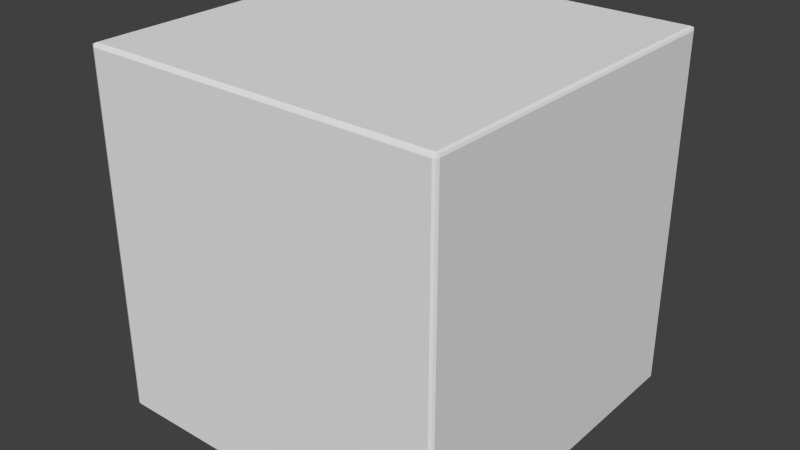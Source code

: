 # Source: smoothcube.blend  (saved by Blender 2.66.0; exported with 4.5.12 LTS)
import bpy
from mathutils import Matrix  # noqa: F401  (used for matrix-valued properties, if any)

bpy.ops.wm.read_factory_settings(use_empty=True)
scene = bpy.context.scene
scene.name = 'Scene'

# ---- collections
col_collection_5 = bpy.data.collections.new('Collection 5'); scene.collection.children.link(col_collection_5)

# ---- world
world_world = bpy.data.worlds.new('World'); scene.world = world_world
world_world.color = (0.05088, 0.05088, 0.05088)
world_world.use_sun_shadow = False
world_world.sun_shadow_jitter_overblur = 0.0
world_world.cycles.sampling_method = 'MANUAL'
world_world.cycles.sample_map_resolution = 256

# ---- meshes
me_cube = bpy.data.meshes.new('Cube')
me_cube.from_pydata([(-0.98, -1.0, -1.0), (-1.0, -0.98, -1.0), (-0.9941, -0.9941, -1.0), (-1.0, 0.98, -1.0), (-0.98, 1.0, -1.0), (-0.9941, 0.9941, -1.0), (0.98, 1.0, -1.0), (1.0, 0.98, -1.0), (0.9941, 0.9941, -1.0), (1.0, -0.98, -1.0), (0.98, -1.0, -1.0), (0.9941, -0.9941, -1.0), (-0.98, -1.0, 0.98), (-0.98, -0.98, 1.0), (-1.0, -0.98, 0.98), (-0.98, -0.9941, 0.9941), (-0.9941, -0.98, 0.9941), (-0.9941, -0.9941, 0.98), (-0.993, -0.993, 0.993), (-1.0, 0.98, 0.98), (-0.98, 0.98, 1.0), (-0.98, 1.0, 0.98), (-0.9941, 0.98, 0.9941), (-0.98, 0.9941, 0.9941), (-0.9941, 0.9941, 0.98), (-0.993, 0.993, 0.993), (0.98, 1.0, 0.98), (0.98, 0.98, 1.0), (1.0, 0.98, 0.98), (0.98, 0.9941, 0.9941), (0.9941, 0.98, 0.9941), (0.9941, 0.9941, 0.98), (0.993, 0.993, 0.993), (1.0, -0.98, 0.98), (0.98, -0.98, 1.0), (0.98, -1.0, 0.98), (0.9941, -0.98, 0.9941), (0.98, -0.9941, 0.9941), (0.9941, -0.9941, 0.98), (0.993, -0.993, 0.993)], [], [(35, 12, 0, 10), (28, 33, 9, 7), (34, 27, 20, 13), (21, 26, 6, 4), (12, 15, 18, 17), (13, 16, 18, 15), (14, 17, 18, 16), (19, 22, 25, 24), (20, 23, 25, 22), (21, 24, 25, 23), (26, 29, 32, 31), (27, 30, 32, 29), (28, 31, 32, 30), (33, 36, 39, 38), (34, 37, 39, 36), (35, 38, 39, 37), (13, 20, 22, 16), (16, 22, 19, 14), (21, 4, 5, 24), (24, 5, 3, 19), (0, 12, 17, 2), (2, 17, 14, 1), (20, 27, 29, 23), (23, 29, 26, 21), (28, 7, 8, 31), (31, 8, 6, 26), (27, 34, 36, 30), (30, 36, 33, 28), (35, 10, 11, 38), (38, 11, 9, 33), (34, 13, 15, 37), (37, 15, 12, 35), (14, 19, 3, 1)])
_uv = me_cube.uv_layers.new(name='UVMap')
_uv.uv.foreach_set('vector', [0.3388, 0.6682, 0.3378, 0.3387, 0.6666, 0.3377, 0.6676, 0.6672, 0.003512, 0.6682, 0.002502, 0.3387, 0.3313, 0.3377, 0.3324, 0.6672, 0.002378, 0.003388, 0.3319, 0.002378, 0.3329, 0.3319, 0.003388, 0.3329, 0.6712, 0.3329, 0.6701, 0.003386, 0.999, 0.002377, 1.0, 0.3319, 0.3378, 0.3387, 0.3353, 0.3387, 0.3354, 0.3365, 0.3376, 0.3363, 0.003388, 0.3329, 0.003396, 0.3353, 0.00121, 0.3351, 0.001011, 0.3329, 0.3388, 0.3329, 0.3386, 0.3353, 0.3365, 0.3351, 0.3363, 0.3329, 0.3378, 0.003386, 0.3353, 0.003394, 0.3354, 0.001208, 0.3376, 0.001009, 0.3329, 0.3319, 0.3353, 0.3319, 0.3351, 0.3341, 0.3329, 0.3343, 0.6712, 0.3329, 0.671, 0.3353, 0.6688, 0.3351, 0.6687, 0.3329, 0.6701, 0.003386, 0.6676, 0.003394, 0.6678, 0.001208, 0.67, 0.001009, 0.3319, 0.002378, 0.3319, 0.0, 0.3341, 0.0001855, 0.3343, 0.00237, 0.003512, 0.6682, 0.003367, 0.6706, 0.001178, 0.6704, 0.001011, 0.6682, 0.002502, 0.3387, 0.0, 0.3387, 0.0001534, 0.3365, 0.002341, 0.3363, 0.002378, 0.003388, 0.0, 0.003396, 0.0001855, 0.00121, 0.00237, 0.001011, 0.3388, 0.6682, 0.3386, 0.6706, 0.3365, 0.6704, 0.3363, 0.6682, 0.003388, 0.3329, 0.3329, 0.3319, 0.3329, 0.3343, 0.003396, 0.3353, 0.3363, 0.3329, 0.3353, 0.003394, 0.3378, 0.003386, 0.3388, 0.3329, 0.6712, 0.3329, 1.0, 0.3319, 0.9999, 0.3343, 0.671, 0.3353, 0.3376, 0.001009, 0.6665, 0.0, 0.6666, 0.002377, 0.3378, 0.003386, 0.6666, 0.3377, 0.3378, 0.3387, 0.3376, 0.3363, 0.6665, 0.3353, 0.6675, 0.3343, 0.3386, 0.3353, 0.3388, 0.3329, 0.6676, 0.3319, 0.3329, 0.3319, 0.3319, 0.002378, 0.3343, 0.00237, 0.3353, 0.3319, 0.6687, 0.3329, 0.6676, 0.003394, 0.6701, 0.003386, 0.6712, 0.3329, 0.003512, 0.6682, 0.3324, 0.6672, 0.3322, 0.6696, 0.003367, 0.6706, 0.67, 0.001009, 0.9988, 0.0, 0.999, 0.002377, 0.6701, 0.003386, 0.3319, 0.002378, 0.002378, 0.003388, 0.00237, 0.001011, 0.3319, 0.0, 0.001011, 0.6682, 0.0, 0.3387, 0.002502, 0.3387, 0.003512, 0.6682, 0.3388, 0.6682, 0.6676, 0.6672, 0.6675, 0.6696, 0.3386, 0.6706, 0.002341, 0.3363, 0.3312, 0.3353, 0.3313, 0.3377, 0.002502, 0.3387, 0.002378, 0.003388, 0.003388, 0.3329, 0.001011, 0.3329, 0.0, 0.003396, 0.3363, 0.6682, 0.3353, 0.3387, 0.3378, 0.3387, 0.3388, 0.6682, 0.3388, 0.3329, 0.3378, 0.003386, 0.6666, 0.002377, 0.6676, 0.3319])
me_cube.use_remesh_preserve_volume = False
me_cube.use_remesh_preserve_attributes = False
me_cube.use_mirror_vertex_groups = False
me_cube.update()

# ---- objects
ob_cube = bpy.data.objects.new('Cube', me_cube)

# ---- transforms, parenting, visibility, modifiers, constraints
ob_cube.location = (0.0, 0.0, 0.0)
ob_cube.lineart.crease_threshold = 0.0

# ---- collection membership
col_collection_5.objects.link(ob_cube)

# ---- scene / render settings (as saved in the file)
scene.frame_start = 1; scene.frame_end = 250; scene.frame_set(1)
scene.render.engine = 'BLENDER_EEVEE_NEXT'
scene.render.image_settings.color_mode = 'RGB'
scene.render.image_settings.compression = 90
scene.render.resolution_percentage = 50
scene.render.dither_intensity = 0.0
scene.render.bake_margin = 2
scene.cycles.use_denoising = False
scene.cycles.samples = 10
scene.cycles.sampling_pattern = 'TABULATED_SOBOL'
scene.cycles.light_sampling_threshold = 0.0
scene.cycles.use_adaptive_sampling = False
scene.cycles.use_light_tree = False
scene.cycles.blur_glossy = 0.0
scene.cycles.volume_bounces = 1
scene.cycles.pixel_filter_type = 'GAUSSIAN'
scene.cycles.sample_clamp_indirect = 0.0
scene.view_settings.view_transform = 'Standard'
bpy.context.view_layer.update()

# ---- added for rendering (the .blend has no active camera and no usable light): camera, sun
cam_auto = bpy.data.cameras.new('AutoCamera')
cam_auto.lens = 50.0
cam_auto.sensor_width = 36.0
cam_auto.clip_end = 1000.0
ob_auto_camera = bpy.data.objects.new('AutoCamera', cam_auto)
scene.collection.objects.link(ob_auto_camera)
ob_auto_camera.location = (3.20507, -3.84609, 2.56406)
ob_auto_camera.rotation_euler = (1.09748, -7.21219e-08, 0.694738)
scene.camera = ob_auto_camera
light_auto_sun = bpy.data.lights.new('AutoSun', 'SUN')
light_auto_sun.energy = 3.0
light_auto_sun.angle = 0.0523599
ob_auto_sun = bpy.data.objects.new('AutoSun', light_auto_sun)
scene.collection.objects.link(ob_auto_sun)
ob_auto_sun.rotation_euler = (0.872665, 0.174533, 0.523599)
bpy.context.view_layer.update()
